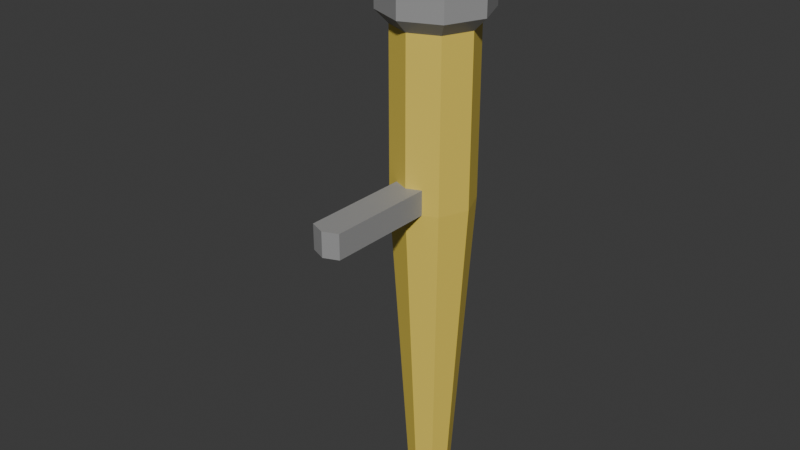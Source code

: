 # Source: Torch.blend  (saved by Blender 4.4.30; exported with 4.5.12 LTS)
import bpy
from mathutils import Matrix  # noqa: F401  (used for matrix-valued properties, if any)

bpy.ops.wm.read_factory_settings(use_empty=True)
scene = bpy.context.scene
scene.name = 'Scene'

# ---- collections
col_collection = bpy.data.collections.new('Collection'); scene.collection.children.link(col_collection)

# ---- materials (node trees are filled in below, after node groups)
mat_wood = bpy.data.materials.new('Wood')
mat_metal = bpy.data.materials.new('Metal')
mat_fire = bpy.data.materials.new('Fire')

# ---- material node trees
mat_wood.use_nodes = True; mat_wood.node_tree.nodes.clear()
_N = mat_wood.node_tree.nodes; _L = mat_wood.node_tree.links
n0 = _N.new('ShaderNodeBsdfPrincipled'); n0.name = 'Principled BSDF'; n0.location = (10, 300)
n0.inputs[0].default_value = (0.8, 0.612, 0.0976, 1.0)
n1 = _N.new('ShaderNodeOutputMaterial'); n1.name = 'Material Output'; n1.location = (300, 300)
_L.new(n0.outputs[0], n1.inputs[0])
n1.is_active_output = True
mat_metal.use_nodes = True; mat_metal.node_tree.nodes.clear()
_N = mat_metal.node_tree.nodes; _L = mat_metal.node_tree.links
n0 = _N.new('ShaderNodeBsdfPrincipled'); n0.name = 'Principled BSDF'; n0.location = (10, 300)
n0.inputs[0].default_value = (0.32, 0.32, 0.32, 1.0)
n1 = _N.new('ShaderNodeOutputMaterial'); n1.name = 'Material Output'; n1.location = (300, 300)
_L.new(n0.outputs[0], n1.inputs[0])
n1.is_active_output = True
mat_fire.use_nodes = True; mat_fire.node_tree.nodes.clear()
_N = mat_fire.node_tree.nodes; _L = mat_fire.node_tree.links
n0 = _N.new('ShaderNodeBsdfPrincipled'); n0.name = 'Principled BSDF'; n0.location = (10, 300)
n0.inputs[0].default_value = (0.8001, 0.1664, 0.0, 1.0)
n1 = _N.new('ShaderNodeOutputMaterial'); n1.name = 'Material Output'; n1.location = (300, 300)
_L.new(n0.outputs[0], n1.inputs[0])
n1.is_active_output = True

# ---- world
world_world = bpy.data.worlds.new('World'); scene.world = world_world
world_world.use_nodes = True; world_world.node_tree.nodes.clear()
_N = world_world.node_tree.nodes; _L = world_world.node_tree.links
n0 = _N.new('ShaderNodeOutputWorld'); n0.name = 'World Output'; n0.location = (300, 300)
n1 = _N.new('ShaderNodeBackground'); n1.name = 'Background'; n1.location = (10, 300)
n1.inputs[0].default_value = (0.05088, 0.05088, 0.05088, 1.0)
_L.new(n1.outputs[0], n0.inputs[0])
n0.is_active_output = True
world_world.color = (0.05088, 0.05088, 0.05088)
world_world.sun_shadow_jitter_overblur = 0.0

# ---- meshes
me_cylinder = bpy.data.meshes.new('Cylinder')
me_cylinder.from_pydata([(-2.112e-10, 0.01639, -0.175), (1.434e-10, 0.03924, 0.175), (0.01159, 0.01159, -0.175), (0.02775, 0.02775, 0.175), (0.01639, 0.0, -0.175), (0.03924, 0.0, 0.175), (0.01159, -0.01159, -0.175), (0.02775, -0.02775, 0.175), (-2.112e-10, -0.01639, -0.175), (1.434e-10, -0.03924, 0.175), (-0.01159, -0.01159, -0.175), (-0.02775, -0.02775, 0.175), (-0.01639, 0.0, -0.175), (-0.03924, 0.0, 0.175), (-0.01159, 0.01159, -0.175), (-0.02775, 0.02775, 0.175), (0.0, 0.03, 0.042), (0.02121, 0.02121, 0.042), (0.03, 0.0, 0.042), (0.02121, -0.02121, 0.042), (0.0, -0.03, 0.042), (-0.02121, -0.02121, 0.042), (-0.03, 0.0, 0.042), (-0.02121, 0.02121, 0.042), (0.02121, -0.02121, 0.06022), (-0.02121, -0.02121, 0.06022), (0.0, -0.03, 0.06022), (0.01062, -0.0256, 0.042), (0.01062, -0.0256, 0.06022), (-0.01132, -0.02531, 0.06022), (-0.01134, -0.0253, 0.042), (1.9e-09, -0.1099, 0.06022), (1.9e-09, -0.1099, 0.042), (0.01062, -0.1055, 0.042), (-0.01132, -0.1053, 0.06022), (0.01062, -0.1055, 0.06022), (-0.01134, -0.1052, 0.042), (0.0, -0.03, 0.1655), (0.02121, -0.02121, 0.1655), (0.0, 0.03, 0.1655), (-0.02121, 0.02121, 0.1655), (-0.02121, -0.02121, 0.1655), (0.02121, 0.02121, 0.1655), (0.03, 0.0, 0.1655), (-0.03, 0.0, 0.1655), (0.02775, 0.02775, 0.1918), (1.434e-10, 0.03924, 0.1918), (0.03924, 0.0, 0.1918), (0.02775, -0.02775, 0.1918), (1.434e-10, -0.03924, 0.1918), (-0.02775, -0.02775, 0.1918), (-0.03924, 0.0, 0.1918), (-0.02775, 0.02775, 0.1918), (0.02265, 0.02265, 0.1888), (1.598e-10, 0.03203, 0.1888), (0.03203, 8.557e-11, 0.1888), (0.02265, -0.02265, 0.1888), (1.598e-10, -0.03203, 0.1888), (-0.02265, -0.02265, 0.1888), (-0.03203, 8.557e-11, 0.1888), (-0.02265, 0.02265, 0.1888), (0.02265, 0.02265, 0.1809), (1.598e-10, 0.03203, 0.1809), (0.03203, 8.557e-11, 0.1809), (0.02265, -0.02265, 0.1809), (1.598e-10, -0.03203, 0.1809), (-0.02265, -0.02265, 0.1809), (-0.03203, 8.557e-11, 0.1809), (-0.02265, 0.02265, 0.1809)], [], [(16, 39, 42, 17), (17, 42, 43, 18), (18, 43, 38, 24, 19), (19, 24, 28, 27), (20, 27, 33, 32), (21, 25, 41, 44, 22), (9, 7, 48, 49), (22, 44, 40, 23), (23, 40, 39, 16), (0, 2, 4, 6, 8, 10, 12, 14), (14, 23, 16, 0), (12, 22, 23, 14), (10, 21, 22, 12), (8, 20, 30, 21, 10), (6, 19, 27, 20, 8), (4, 18, 19, 6), (2, 17, 18, 4), (0, 16, 17, 2), (32, 31, 34, 36), (25, 29, 26, 37, 41), (26, 28, 24, 38, 37), (30, 20, 32, 36), (30, 29, 25, 21), (33, 35, 31, 32), (27, 28, 35, 33), (26, 29, 34, 31), (29, 30, 36, 34), (28, 26, 31, 35), (46, 52, 60, 54), (39, 40, 15, 1), (42, 39, 1, 3), (44, 41, 11, 13), (41, 37, 9, 11), (43, 42, 3, 5), (37, 38, 7, 9), (38, 43, 5, 7), (40, 44, 13, 15), (15, 13, 51, 52), (5, 3, 45, 47), (11, 9, 49, 50), (1, 15, 52, 46), (3, 1, 46, 45), (7, 5, 47, 48), (13, 11, 50, 51), (58, 57, 65, 66), (51, 50, 58, 59), (49, 48, 56, 57), (47, 45, 53, 55), (52, 51, 59, 60), (50, 49, 57, 58), (48, 47, 55, 56), (45, 46, 54, 53), (61, 62, 68, 67, 66, 65, 64, 63), (56, 55, 63, 64), (53, 54, 62, 61), (54, 60, 68, 62), (59, 58, 66, 67), (57, 56, 64, 65), (55, 53, 61, 63), (60, 59, 67, 68)])
me_cylinder.polygons.foreach_set('material_index', [0, 0, 0, 0, 1, 0, 1, 0, 0, 0, 0, 0, 0, 0, 0, 0, 0, 0, 1, 0, 0, 1, 0, 1, 1, 1, 1, 1, 1, 1, 1, 1, 1, 1, 1, 1, 1, 1, 1, 1, 1, 1, 1, 1, 1, 1, 1, 1, 1, 1, 1, 1, 1, 1, 1, 1, 1, 1, 1, 1])
_uv = me_cylinder.uv_layers.new(name='UVMap')
_uv.uv.foreach_set('vector', [1.0, 0.81, 1.0, 0.9864, 0.875, 0.9864, 0.875, 0.81, 0.875, 0.81, 0.875, 0.9864, 0.75, 0.9864, 0.75, 0.81, 0.75, 0.81, 0.75, 0.9864, 0.625, 0.9864, 0.625, 0.836, 0.625, 0.81, 0.625, 0.81, 0.625, 0.836, 0.5626, 0.836, 0.5626, 0.81, 0.5, 0.81, 0.5626, 0.81, 0.5626, 0.81, 0.5, 0.81, 0.375, 0.81, 0.375, 0.836, 0.375, 0.9864, 0.25, 0.9864, 0.25, 0.81, 0.5, 1.0, 0.625, 1.0, 0.625, 1.0, 0.5, 1.0, 0.25, 0.81, 0.25, 0.9864, 0.125, 0.9864, 0.125, 0.81, 0.125, 0.81, 0.125, 0.9864, 0.0, 0.9864, 0.0, 0.81, 0.75, 0.49, 0.9197, 0.4197, 0.99, 0.25, 0.9197, 0.08029, 0.75, 0.01, 0.5803, 0.08029, 0.51, 0.25, 0.5803, 0.4197, 0.125, 0.5, 0.125, 0.81, 0.0, 0.81, 0.0, 0.5, 0.25, 0.5, 0.25, 0.81, 0.125, 0.81, 0.125, 0.5, 0.375, 0.5, 0.375, 0.81, 0.25, 0.81, 0.25, 0.5, 0.5, 0.5, 0.5, 0.81, 0.4332, 0.81, 0.375, 0.81, 0.375, 0.5, 0.625, 0.5, 0.625, 0.81, 0.5626, 0.81, 0.5, 0.81, 0.5, 0.5, 0.75, 0.5, 0.75, 0.81, 0.625, 0.81, 0.625, 0.5, 0.875, 0.5, 0.875, 0.81, 0.75, 0.81, 0.75, 0.5, 1.0, 0.5, 1.0, 0.81, 0.875, 0.81, 0.875, 0.5, 0.5, 0.81, 0.5, 0.836, 0.4333, 0.836, 0.4332, 0.81, 0.375, 0.836, 0.4333, 0.836, 0.5, 0.836, 0.5, 0.9864, 0.375, 0.9864, 0.5, 0.836, 0.5626, 0.836, 0.625, 0.836, 0.625, 0.9864, 0.5, 0.9864, 0.4332, 0.81, 0.5, 0.81, 0.5, 0.81, 0.4332, 0.81, 0.4332, 0.81, 0.4333, 0.836, 0.375, 0.836, 0.375, 0.81, 0.5626, 0.81, 0.5626, 0.836, 0.5, 0.836, 0.5, 0.81, 0.5626, 0.81, 0.5626, 0.836, 0.5626, 0.836, 0.5626, 0.81, 0.5, 0.836, 0.4333, 0.836, 0.4333, 0.836, 0.5, 0.836, 0.4333, 0.836, 0.4332, 0.81, 0.4332, 0.81, 0.4333, 0.836, 0.5626, 0.836, 0.5, 0.836, 0.5, 0.836, 0.5626, 0.836, 0.0, 1.0, 0.125, 1.0, 0.125, 1.0, 0.0, 1.0, 0.0, 0.9864, 0.125, 0.9864, 0.125, 1.0, 0.0, 1.0, 0.875, 0.9864, 1.0, 0.9864, 1.0, 1.0, 0.875, 1.0, 0.25, 0.9864, 0.375, 0.9864, 0.375, 1.0, 0.25, 1.0, 0.375, 0.9864, 0.5, 0.9864, 0.5, 1.0, 0.375, 1.0, 0.75, 0.9864, 0.875, 0.9864, 0.875, 1.0, 0.75, 1.0, 0.5, 0.9864, 0.625, 0.9864, 0.625, 1.0, 0.5, 1.0, 0.625, 0.9864, 0.75, 0.9864, 0.75, 1.0, 0.625, 1.0, 0.125, 0.9864, 0.25, 0.9864, 0.25, 1.0, 0.125, 1.0, 0.125, 1.0, 0.25, 1.0, 0.25, 1.0, 0.125, 1.0, 0.75, 1.0, 0.875, 1.0, 0.875, 1.0, 0.75, 1.0, 0.375, 1.0, 0.5, 1.0, 0.5, 1.0, 0.375, 1.0, 0.0, 1.0, 0.125, 1.0, 0.125, 1.0, 0.0, 1.0, 0.875, 1.0, 1.0, 1.0, 1.0, 1.0, 0.875, 1.0, 0.625, 1.0, 0.75, 1.0, 0.75, 1.0, 0.625, 1.0, 0.25, 1.0, 0.375, 1.0, 0.375, 1.0, 0.25, 1.0, 0.375, 1.0, 0.5, 1.0, 0.5, 1.0, 0.375, 1.0, 0.25, 1.0, 0.375, 1.0, 0.375, 1.0, 0.25, 1.0, 0.5, 1.0, 0.625, 1.0, 0.625, 1.0, 0.5, 1.0, 0.75, 1.0, 0.875, 1.0, 0.875, 1.0, 0.75, 1.0, 0.125, 1.0, 0.25, 1.0, 0.25, 1.0, 0.125, 1.0, 0.375, 1.0, 0.5, 1.0, 0.5, 1.0, 0.375, 1.0, 0.625, 1.0, 0.75, 1.0, 0.75, 1.0, 0.625, 1.0, 0.875, 1.0, 1.0, 1.0, 1.0, 1.0, 0.875, 1.0, 0.4197, 0.4197, 0.25, 0.49, 0.08029, 0.4197, 0.01, 0.25, 0.08029, 0.08029, 0.25, 0.01, 0.4197, 0.08029, 0.49, 0.25, 0.625, 1.0, 0.75, 1.0, 0.75, 1.0, 0.625, 1.0, 0.875, 1.0, 1.0, 1.0, 1.0, 1.0, 0.875, 1.0, 0.0, 1.0, 0.125, 1.0, 0.125, 1.0, 0.0, 1.0, 0.25, 1.0, 0.375, 1.0, 0.375, 1.0, 0.25, 1.0, 0.5, 1.0, 0.625, 1.0, 0.625, 1.0, 0.5, 1.0, 0.75, 1.0, 0.875, 1.0, 0.875, 1.0, 0.75, 1.0, 0.125, 1.0, 0.25, 1.0, 0.25, 1.0, 0.125, 1.0])
me_cylinder.materials.append(mat_wood)
me_cylinder.materials.append(mat_metal)
me_cylinder.materials.append(mat_fire)
me_cylinder.update()
me_icosphere = bpy.data.meshes.new('Icosphere')
me_icosphere.from_pydata([(0.0, 0.0, -0.05), (0.03618, -0.02629, -0.02236), (-0.01382, -0.04253, -0.02236), (-0.04472, 0.0, -0.02236), (-0.01382, 0.04253, -0.02236), (0.03618, 0.02629, -0.02236), (0.01382, -0.04253, 0.02236), (-0.03618, -0.02629, 0.02236), (-0.03618, 0.02629, 0.02236), (0.01382, 0.04253, 0.02236), (0.04472, 0.0, 0.02236), (0.0, 0.0, 0.05), (-0.008123, -0.025, -0.04253), (0.02127, -0.01545, -0.04253), (0.01314, -0.04045, -0.02629), (0.04253, 0.0, -0.02629), (0.02127, 0.01545, -0.04253), (-0.02629, 0.0, -0.04253), (-0.03441, -0.025, -0.02629), (-0.008123, 0.025, -0.04253), (-0.03441, 0.025, -0.02629), (0.01314, 0.04045, -0.02629), (0.04755, -0.01545, 0.0), (0.04755, 0.01545, 0.0), (0.0, -0.05, 0.0), (0.02939, -0.04045, 0.0), (-0.04755, -0.01545, 0.0), (-0.02939, -0.04045, 0.0), (-0.02939, 0.04045, 0.0), (-0.04755, 0.01545, 0.0), (0.02939, 0.04045, 0.0), (0.0, 0.05, 0.0), (0.03441, -0.025, 0.02629), (-0.01314, -0.04045, 0.02629), (-0.04253, 0.0, 0.02629), (-0.01314, 0.04045, 0.02629), (0.03441, 0.025, 0.02629), (0.008123, -0.025, 0.04253), (0.02629, 0.0, 0.04253), (-0.02127, -0.01545, 0.04253), (-0.02127, 0.01545, 0.04253), (0.008123, 0.025, 0.04253)], [], [(0, 13, 12), (1, 13, 15), (0, 12, 17), (0, 17, 19), (0, 19, 16), (1, 15, 22), (2, 14, 24), (3, 18, 26), (4, 20, 28), (5, 21, 30), (1, 22, 25), (2, 24, 27), (3, 26, 29), (4, 28, 31), (5, 30, 23), (6, 32, 37), (7, 33, 39), (8, 34, 40), (9, 35, 41), (10, 36, 38), (38, 41, 11), (38, 36, 41), (36, 9, 41), (41, 40, 11), (41, 35, 40), (35, 8, 40), (40, 39, 11), (40, 34, 39), (34, 7, 39), (39, 37, 11), (39, 33, 37), (33, 6, 37), (37, 38, 11), (37, 32, 38), (32, 10, 38), (23, 36, 10), (23, 30, 36), (30, 9, 36), (31, 35, 9), (31, 28, 35), (28, 8, 35), (29, 34, 8), (29, 26, 34), (26, 7, 34), (27, 33, 7), (27, 24, 33), (24, 6, 33), (25, 32, 6), (25, 22, 32), (22, 10, 32), (30, 31, 9), (30, 21, 31), (21, 4, 31), (28, 29, 8), (28, 20, 29), (20, 3, 29), (26, 27, 7), (26, 18, 27), (18, 2, 27), (24, 25, 6), (24, 14, 25), (14, 1, 25), (22, 23, 10), (22, 15, 23), (15, 5, 23), (16, 21, 5), (16, 19, 21), (19, 4, 21), (19, 20, 4), (19, 17, 20), (17, 3, 20), (17, 18, 3), (17, 12, 18), (12, 2, 18), (15, 16, 5), (15, 13, 16), (13, 0, 16), (12, 14, 2), (12, 13, 14), (13, 1, 14)])
_uv = me_icosphere.uv_layers.new(name='UVMap')
_uv.uv.foreach_set('vector', [0.1818, 0.0, 0.2273, 0.07873, 0.1364, 0.07873, 0.2727, 0.1575, 0.3182, 0.07873, 0.3636, 0.1575, 0.9091, 0.0, 0.9545, 0.07873, 0.8636, 0.07873, 0.7273, 0.0, 0.7727, 0.07873, 0.6818, 0.07873, 0.5455, 0.0, 0.5909, 0.07873, 0.5, 0.07873, 0.2727, 0.1575, 0.3636, 0.1575, 0.3182, 0.2362, 0.09091, 0.1575, 0.1818, 0.1575, 0.1364, 0.2362, 0.8182, 0.1575, 0.9091, 0.1575, 0.8636, 0.2362, 0.6364, 0.1575, 0.7273, 0.1575, 0.6818, 0.2362, 0.4545, 0.1575, 0.5455, 0.1575, 0.5, 0.2362, 0.2727, 0.1575, 0.3182, 0.2362, 0.2273, 0.2362, 0.09091, 0.1575, 0.1364, 0.2362, 0.04546, 0.2362, 0.8182, 0.1575, 0.8636, 0.2362, 0.7727, 0.2362, 0.6364, 0.1575, 0.6818, 0.2362, 0.5909, 0.2362, 0.4545, 0.1575, 0.5, 0.2362, 0.4091, 0.2362, 0.1818, 0.3149, 0.2727, 0.3149, 0.2273, 0.3937, 0.0, 0.3149, 0.09091, 0.3149, 0.04546, 0.3937, 0.7273, 0.3149, 0.8182, 0.3149, 0.7727, 0.3937, 0.5455, 0.3149, 0.6364, 0.3149, 0.5909, 0.3937, 0.3636, 0.3149, 0.4545, 0.3149, 0.4091, 0.3937, 0.4091, 0.3937, 0.5, 0.3937, 0.4545, 0.4724, 0.4091, 0.3937, 0.4545, 0.3149, 0.5, 0.3937, 0.4545, 0.3149, 0.5455, 0.3149, 0.5, 0.3937, 0.5909, 0.3937, 0.6818, 0.3937, 0.6364, 0.4724, 0.5909, 0.3937, 0.6364, 0.3149, 0.6818, 0.3937, 0.6364, 0.3149, 0.7273, 0.3149, 0.6818, 0.3937, 0.7727, 0.3937, 0.8636, 0.3937, 0.8182, 0.4724, 0.7727, 0.3937, 0.8182, 0.3149, 0.8636, 0.3937, 0.8182, 0.3149, 0.9091, 0.3149, 0.8636, 0.3937, 0.04546, 0.3937, 0.1364, 0.3937, 0.09091, 0.4724, 0.04546, 0.3937, 0.09091, 0.3149, 0.1364, 0.3937, 0.09091, 0.3149, 0.1818, 0.3149, 0.1364, 0.3937, 0.2273, 0.3937, 0.3182, 0.3937, 0.2727, 0.4724, 0.2273, 0.3937, 0.2727, 0.3149, 0.3182, 0.3937, 0.2727, 0.3149, 0.3636, 0.3149, 0.3182, 0.3937, 0.4091, 0.2362, 0.4545, 0.3149, 0.3636, 0.3149, 0.4091, 0.2362, 0.5, 0.2362, 0.4545, 0.3149, 0.5, 0.2362, 0.5455, 0.3149, 0.4545, 0.3149, 0.5909, 0.2362, 0.6364, 0.3149, 0.5455, 0.3149, 0.5909, 0.2362, 0.6818, 0.2362, 0.6364, 0.3149, 0.6818, 0.2362, 0.7273, 0.3149, 0.6364, 0.3149, 0.7727, 0.2362, 0.8182, 0.3149, 0.7273, 0.3149, 0.7727, 0.2362, 0.8636, 0.2362, 0.8182, 0.3149, 0.8636, 0.2362, 0.9091, 0.3149, 0.8182, 0.3149, 0.04546, 0.2362, 0.09091, 0.3149, 0.0, 0.3149, 0.04546, 0.2362, 0.1364, 0.2362, 0.09091, 0.3149, 0.1364, 0.2362, 0.1818, 0.3149, 0.09091, 0.3149, 0.2273, 0.2362, 0.2727, 0.3149, 0.1818, 0.3149, 0.2273, 0.2362, 0.3182, 0.2362, 0.2727, 0.3149, 0.3182, 0.2362, 0.3636, 0.3149, 0.2727, 0.3149, 0.5, 0.2362, 0.5909, 0.2362, 0.5455, 0.3149, 0.5, 0.2362, 0.5455, 0.1575, 0.5909, 0.2362, 0.5455, 0.1575, 0.6364, 0.1575, 0.5909, 0.2362, 0.6818, 0.2362, 0.7727, 0.2362, 0.7273, 0.3149, 0.6818, 0.2362, 0.7273, 0.1575, 0.7727, 0.2362, 0.7273, 0.1575, 0.8182, 0.1575, 0.7727, 0.2362, 0.8636, 0.2362, 0.9545, 0.2362, 0.9091, 0.3149, 0.8636, 0.2362, 0.9091, 0.1575, 0.9545, 0.2362, 0.9091, 0.1575, 1.0, 0.1575, 0.9545, 0.2362, 0.1364, 0.2362, 0.2273, 0.2362, 0.1818, 0.3149, 0.1364, 0.2362, 0.1818, 0.1575, 0.2273, 0.2362, 0.1818, 0.1575, 0.2727, 0.1575, 0.2273, 0.2362, 0.3182, 0.2362, 0.4091, 0.2362, 0.3636, 0.3149, 0.3182, 0.2362, 0.3636, 0.1575, 0.4091, 0.2362, 0.3636, 0.1575, 0.4545, 0.1575, 0.4091, 0.2362, 0.5, 0.07873, 0.5455, 0.1575, 0.4545, 0.1575, 0.5, 0.07873, 0.5909, 0.07873, 0.5455, 0.1575, 0.5909, 0.07873, 0.6364, 0.1575, 0.5455, 0.1575, 0.6818, 0.07873, 0.7273, 0.1575, 0.6364, 0.1575, 0.6818, 0.07873, 0.7727, 0.07873, 0.7273, 0.1575, 0.7727, 0.07873, 0.8182, 0.1575, 0.7273, 0.1575, 0.8636, 0.07873, 0.9091, 0.1575, 0.8182, 0.1575, 0.8636, 0.07873, 0.9545, 0.07873, 0.9091, 0.1575, 0.9545, 0.07873, 1.0, 0.1575, 0.9091, 0.1575, 0.3636, 0.1575, 0.4091, 0.07873, 0.4545, 0.1575, 0.3636, 0.1575, 0.3182, 0.07873, 0.4091, 0.07873, 0.3182, 0.07873, 0.3636, 0.0, 0.4091, 0.07873, 0.1364, 0.07873, 0.1818, 0.1575, 0.09091, 0.1575, 0.1364, 0.07873, 0.2273, 0.07873, 0.1818, 0.1575, 0.2273, 0.07873, 0.2727, 0.1575, 0.1818, 0.1575])
me_icosphere.materials.append(mat_fire)
me_icosphere.update()

# ---- objects
ob_cylinder = bpy.data.objects.new('Cylinder', me_cylinder)
ob_icosphere = bpy.data.objects.new('Icosphere', me_icosphere)
ob_torch = bpy.data.objects.new('Torch', None)

# ---- transforms, parenting, visibility, modifiers, constraints
ob_cylinder.parent = ob_torch
ob_cylinder.location = (0.0, 0.0, 0.175)
ob_icosphere.parent = ob_torch
ob_icosphere.location = (0.0, 0.0, 0.3789)
ob_icosphere.scale = (0.6246, 0.6246, 0.8359)
ob_torch.location = (0.0, 0.0, 0.0)

# ---- collection membership
col_collection.objects.link(ob_cylinder)
col_collection.objects.link(ob_icosphere)
col_collection.objects.link(ob_torch)

# ---- scene / render settings (as saved in the file)
scene.frame_start = 1; scene.frame_end = 250; scene.frame_set(1)
scene.render.engine = 'BLENDER_EEVEE_NEXT'
bpy.context.view_layer.update()

# ---- added for rendering (the .blend has no active camera and no usable light): camera, sun
cam_auto = bpy.data.cameras.new('AutoCamera')
cam_auto.lens = 50.0
cam_auto.sensor_width = 36.0
cam_auto.clip_end = 1000.0
ob_auto_camera = bpy.data.objects.new('AutoCamera', cam_auto)
scene.collection.objects.link(ob_auto_camera)
ob_auto_camera.location = (0.419338, -0.538561, 0.545828)
ob_auto_camera.rotation_euler = (1.09748, -7.21219e-08, 0.694738)
scene.camera = ob_auto_camera
light_auto_sun = bpy.data.lights.new('AutoSun', 'SUN')
light_auto_sun.energy = 3.0
light_auto_sun.angle = 0.0523599
ob_auto_sun = bpy.data.objects.new('AutoSun', light_auto_sun)
scene.collection.objects.link(ob_auto_sun)
ob_auto_sun.rotation_euler = (0.872665, 0.174533, 0.523599)
bpy.context.view_layer.update()
